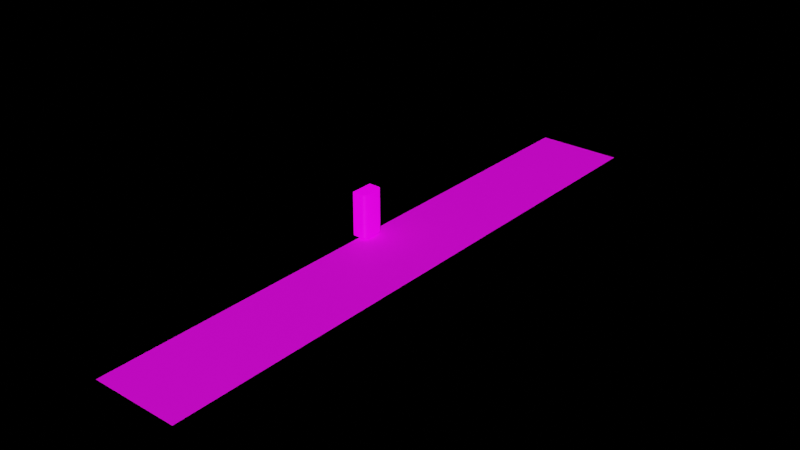 # Source: Vend.blend  (saved by Blender 2.83.19; exported with 4.5.12 LTS)
import bpy
from mathutils import Matrix  # noqa: F401  (used for matrix-valued properties, if any)

bpy.ops.wm.read_factory_settings(use_empty=True)
scene = bpy.context.scene
scene.name = 'Scene'

# ---- collections
col_collection = bpy.data.collections.new('Collection'); scene.collection.children.link(col_collection)

# ---- images (referenced by path relative to the original .blend; pixels are not part of the script)
import os
ASSET_DIR = os.environ.get("B2B_ASSET_DIR", "")  # directory of the original .blend (textures are referenced by path, not embedded)
HERE = os.path.dirname(os.path.abspath(__file__))  # packed textures are extracted next to this script under _unpacked/

def load_image(name, relpath, width, height, colorspace="sRGB"):
    """Load a texture the original file referenced (path relative to the .blend, or extracted next to this script)."""
    p = next((c for c in (os.path.join(HERE, relpath), os.path.join(ASSET_DIR, relpath)) if relpath and os.path.exists(c)), "")
    if p:
        img = bpy.data.images.load(p, check_existing=True)
        img.name = name
    else:  # same state as the original file: an image datablock whose file is absent (Cycles renders it pink)
        img = bpy.data.images.new(name, width, height)
        img.source = "FILE"
        img.filepath = "//" + (relpath or name)
    img.colorspace_settings.name = colorspace
    return img
img_chirumiru_png = load_image('Chirumiru.png', 'Chirumiru.png', 1024, 1024, 'sRGB')
img_road_001_basecolor_jpg = load_image('Road_001_basecolor.jpg', 'Road_001_basecolor.jpg', 1024, 1024, 'sRGB')
img_road_001_normal_jpg = load_image('Road_001_normal.jpg', 'Road_001_normal.jpg', 1024, 1024, 'Non-Color')

# ---- materials (node trees are filled in below, after node groups)
mat_material = bpy.data.materials.new('Material')
mat_material.alpha_threshold = 0.0
mat_material.line_color = (0.0, 0.0, 0.0, 1.0)
mat_material_001 = bpy.data.materials.new('Material.001')

# ---- node groups
ng_auto_smooth = bpy.data.node_groups.new('Auto Smooth', 'GeometryNodeTree')
_s = ng_auto_smooth.interface.new_socket(name='Geometry', in_out='OUTPUT', socket_type='NodeSocketGeometry')
_s = ng_auto_smooth.interface.new_socket(name='Geometry', in_out='INPUT', socket_type='NodeSocketGeometry')
_s = ng_auto_smooth.interface.new_socket(name='Angle', in_out='INPUT', socket_type='NodeSocketFloat')
_s.subtype = 'ANGLE'
_s.min_value = 0.0
_s.max_value = 3.142
ng_auto_smooth.is_modifier = True
_N = ng_auto_smooth.nodes; _L = ng_auto_smooth.links
n0 = _N.new('NodeGroupOutput'); n0.name = 'Group Output'; n0.location = (480, -100)
n1 = _N.new('NodeGroupInput'); n1.name = 'Group Input'; n1.location = (-420, -300)
n2 = _N.new('NodeGroupInput'); n2.name = 'Group Input.001'; n2.location = (-60, -100)
n3 = _N.new('GeometryNodeSetShadeSmooth'); n3.name = 'Set Shade Smooth'; n3.location = (120, -100)
n3.domain = 'EDGE'
n4 = _N.new('GeometryNodeSetShadeSmooth'); n4.name = 'Set Shade Smooth.001'; n4.location = (300, -100)
n5 = _N.new('GeometryNodeInputMeshEdgeAngle'); n5.name = 'Edge Angle'; n5.location = (-420, -220)
n6 = _N.new('GeometryNodeInputEdgeSmooth'); n6.name = 'Is Edge Smooth'; n6.location = (-60, -160)
n7 = _N.new('GeometryNodeInputShadeSmooth'); n7.name = 'Is Face Smooth'; n7.location = (-240, -340)
n8 = _N.new('FunctionNodeBooleanMath'); n8.name = 'Boolean Math'; n8.location = (-60, -220)
n9 = _N.new('FunctionNodeCompare'); n9.name = 'Compare'; n9.location = (-240, -180)
n9.operation = 'LESS_EQUAL'
_L.new(n5.outputs[0], n9.inputs[0])
_L.new(n4.outputs[0], n0.inputs[0])
_L.new(n1.outputs[1], n9.inputs[1])
_L.new(n9.outputs[0], n8.inputs[0])
_L.new(n7.outputs[0], n8.inputs[1])
_L.new(n2.outputs[0], n3.inputs[0])
_L.new(n6.outputs[0], n3.inputs[1])
_L.new(n3.outputs[0], n4.inputs[0])
_L.new(n8.outputs[0], n3.inputs[2])
n0.is_active_output = True

# ---- material node trees
mat_material.use_nodes = True; mat_material.node_tree.nodes.clear()
_N = mat_material.node_tree.nodes; _L = mat_material.node_tree.links
n0 = _N.new('ShaderNodeOutputMaterial'); n0.name = 'Material Output'; n0.location = (300, 300)
n1 = _N.new('ShaderNodeBsdfPrincipled'); n1.name = 'Principled BSDF'; n1.location = (10, 300)
n1.distribution = 'GGX'
n1.subsurface_method = 'BURLEY'
n1.inputs[2].default_value = 0.4
n1.inputs[3].default_value = 1.45
n1.inputs[28].default_value = 1.0
n2 = _N.new('ShaderNodeTexImage'); n2.name = 'Image Texture'; n2.location = (-365, 171)
n2.image = img_chirumiru_png
_L.new(n1.outputs[0], n0.inputs[0])
_L.new(n2.outputs[0], n1.inputs[0])
_L.new(n2.outputs[0], n1.inputs[27])
n0.is_active_output = True
mat_material_001.use_nodes = True; mat_material_001.node_tree.nodes.clear()
_N = mat_material_001.node_tree.nodes; _L = mat_material_001.node_tree.links
n0 = _N.new('ShaderNodeBsdfPrincipled'); n0.name = 'Principled BSDF'; n0.location = (10, 300)
n0.distribution = 'GGX'
n0.subsurface_method = 'BURLEY'
n0.inputs[3].default_value = 1.45
n0.inputs[27].default_value = (0.0, 0.0, 0.0, 1.0)
n0.inputs[28].default_value = 1.0
n1 = _N.new('ShaderNodeOutputMaterial'); n1.name = 'Material Output'; n1.location = (300, 300)
n2 = _N.new('ShaderNodeTexImage'); n2.name = 'Image Texture'; n2.location = (-476, 235)
n2.image = img_road_001_basecolor_jpg
n3 = _N.new('ShaderNodeNormalMap'); n3.name = 'Normal Map'; n3.location = (-215, -106)
n4 = _N.new('ShaderNodeTexImage'); n4.name = 'Image Texture.001'; n4.location = (-618, -101)
n4.image = img_road_001_normal_jpg
_L.new(n0.outputs[0], n1.inputs[0])
_L.new(n2.outputs[0], n0.inputs[0])
_L.new(n3.outputs[0], n0.inputs[5])
_L.new(n4.outputs[0], n3.inputs[1])
n1.is_active_output = True

# ---- world
world_world = bpy.data.worlds.new('World'); scene.world = world_world
world_world.use_nodes = True; world_world.node_tree.nodes.clear()
_N = world_world.node_tree.nodes; _L = world_world.node_tree.links
n0 = _N.new('ShaderNodeOutputWorld'); n0.name = 'World Output'; n0.location = (300, 300)
n1 = _N.new('ShaderNodeBackground'); n1.name = 'Background'; n1.location = (10, 300)
n1.inputs[0].default_value = (0.0, 0.0, 0.0, 1.0)
_L.new(n1.outputs[0], n0.inputs[0])
n0.is_active_output = True
world_world.color = (0.05088, 0.05088, 0.05088)
world_world.use_sun_shadow = False
world_world.sun_shadow_jitter_overblur = 0.0

# ---- meshes
me_cube_001 = bpy.data.meshes.new('Cube.001')
me_cube_001.from_pydata([(-1.0, -2.387, -4.565), (-1.0, -2.387, 4.565), (-1.0, 2.387, -4.565), (-1.0, 2.387, 4.565), (1.0, -2.387, -4.565), (1.0, -2.387, 4.565), (1.0, 2.387, -4.565), (1.0, 2.387, 4.565), (1.38, 2.359, 4.565), (1.38, 2.359, -4.565), (1.38, -2.359, -4.565), (1.38, -2.359, 4.565), (1.536, 2.301, 4.565), (1.536, 2.301, -4.565), (1.536, -2.301, -4.565), (1.536, -2.301, 4.565), (1.728, 2.11, 4.565), (1.728, 2.11, -4.565), (1.728, -2.11, -4.565), (1.728, -2.11, 4.565), (1.852, 1.857, 4.565), (1.852, 1.857, -4.565), (1.852, -1.857, -4.565), (1.852, -1.857, 4.565), (2.008, 1.109, 4.565), (2.008, 1.109, -4.565), (2.008, -1.109, -4.565), (2.008, -1.109, 4.565)], [], [(0, 1, 3, 2), (2, 3, 7, 6), (5, 4, 10, 11), (4, 5, 1, 0), (2, 6, 4, 0), (7, 3, 1, 5), (10, 9, 13, 14), (4, 6, 9, 10), (7, 5, 11, 8), (6, 7, 8, 9), (12, 15, 19, 16), (8, 11, 15, 12), (9, 8, 12, 13), (11, 10, 14, 15), (19, 18, 22, 23), (13, 12, 16, 17), (15, 14, 18, 19), (14, 13, 17, 18), (20, 23, 27, 24), (18, 17, 21, 22), (16, 19, 23, 20), (17, 16, 20, 21), (25, 24, 27, 26), (21, 20, 24, 25), (23, 22, 26, 27), (22, 21, 25, 26)])
me_cube_001.polygons.foreach_set('use_smooth', [0, 1, 1, 1, 0, 0, 0, 0, 0, 1, 0, 0, 1, 1, 1, 1, 1, 0, 0, 0, 0, 1, 1, 1, 1, 0])
_uv = me_cube_001.uv_layers.new(name='UVMap')
_uv.uv.foreach_set('vector', [9.884e-08, 0.6567, 0.0, 0.0, 0.3298, 0.0, 0.3298, 0.6567, 1.0, 3.429e-08, 1.0, 0.6567, 0.8632, 0.6567, 0.8632, 3.429e-08, 0.792, 0.000892, 0.792, 0.9999, 0.7384, 0.9999, 0.7384, 0.000892, 0.3589, 1.003, 0.3589, -0.01491, 0.5709, -0.01491, 0.5709, 1.003, 0.2078, 1.0, 0.06963, 1.0, 0.06963, 0.6567, 0.2078, 0.6567, 0.691, 0.6567, 0.8292, 0.6567, 0.8292, 1.0, 0.691, 1.0, 0.04339, 0.6586, 0.04339, 0.998, 0.0326, 0.9938, 0.0326, 0.6629, 0.06963, 0.6567, 0.06963, 1.0, 0.04339, 0.998, 0.04339, 0.6586, 0.691, 0.6567, 0.691, 1.0, 0.6647, 0.998, 0.6647, 0.6586, -0.02356, 0.9999, -0.02356, 0.000892, 0.03007, 0.000892, 0.03007, 0.9999, 0.654, 0.6629, 0.654, 0.9938, 0.6407, 0.9801, 0.6407, 0.6766, 0.6647, 0.6586, 0.6647, 0.998, 0.654, 0.9938, 0.654, 0.6629, 0.03007, 0.9999, 0.03007, 0.000892, 0.05307, 0.000892, 0.05307, 0.9999, 0.7384, 0.000892, 0.7384, 0.9999, 0.7154, 0.9999, 0.7154, 0.0008921, 0.6847, 0.000892, 0.6847, 0.9999, 0.649, 0.9999, 0.649, 0.000892, 0.05307, 0.9999, 0.05307, 0.000892, 0.0838, 0.000892, 0.0838, 0.9999, 0.7154, 0.0008921, 0.7154, 0.9999, 0.6847, 0.9999, 0.6847, 0.000892, 0.0326, 0.6629, 0.0326, 0.9938, 0.0193, 0.9801, 0.0193, 0.6766, 0.6321, 0.6948, 0.6321, 0.9619, 0.6214, 0.9081, 0.6214, 0.7486, 0.0193, 0.6766, 0.0193, 0.9801, 0.01078, 0.9619, 0.01078, 0.6948, 0.6407, 0.6766, 0.6407, 0.9801, 0.6321, 0.9619, 0.6321, 0.6948, 0.08907, 0.9999, 0.08907, 0.0008922, 0.1247, 0.0008923, 0.1247, 0.9999, 0.2303, 0.9999, 0.2303, 0.0008922, 0.5434, 0.0008921, 0.5434, 0.9999, 0.1247, 0.9999, 0.1247, 0.0008923, 0.2303, 0.0008922, 0.2303, 0.9999, 0.649, 0.000892, 0.649, 0.9999, 0.5434, 0.9999, 0.5434, 0.0008921, 0.01078, 0.6948, 0.01078, 0.9619, 0.0, 0.9081, 0.0, 0.7486])
me_cube_001.materials.append(mat_material)
me_cube_001.use_remesh_fix_poles = True
me_cube_001.use_remesh_preserve_attributes = False
me_cube_001.use_mirror_vertex_groups = False
me_cube_001.update()
me_plane = bpy.data.meshes.new('Plane')
me_plane.from_pydata([(-1.0, -6.957, 0.0), (1.0, -6.957, 0.0), (-1.0, 6.957, 0.0), (1.0, 6.957, 0.0)], [], [(0, 1, 3, 2)])
_uv = me_plane.uv_layers.new(name='UVMap')
_uv.uv.foreach_set('vector', [0.0, -2.369, 1.0, -2.369, 1.0, 3.369, 0.0, 3.369])
me_plane.materials.append(mat_material_001)
me_plane.use_remesh_fix_poles = True
me_plane.use_remesh_preserve_attributes = False
me_plane.use_mirror_vertex_groups = False
me_plane.update()

# ---- objects
ob_cube = bpy.data.objects.new('Cube', me_cube_001)
ob_plane = bpy.data.objects.new('Plane', me_plane)

# ---- transforms, parenting, visibility, modifiers, constraints
ob_cube.location = (0.0, 0.0, 0.0)
ob_cube.lineart.crease_threshold = 0.0
_m = ob_cube.modifiers.new('Auto Smooth', 'NODES')
_m.node_group = ng_auto_smooth
_gi = [s.identifier for s in ng_auto_smooth.interface.items_tree if s.item_type == 'SOCKET' and s.in_out == 'INPUT']
_m[_gi[1]] = 0.5236  # Angle
ob_plane.location = (8.903, 0.0, -5.044)
ob_plane.scale = (9.03, 9.03, 1.0)
ob_plane.lineart.crease_threshold = 0.0

# ---- collection membership
col_collection.objects.link(ob_cube)
col_collection.objects.link(ob_plane)

# ---- scene / render settings (as saved in the file)
scene.frame_start = 1; scene.frame_end = 250; scene.frame_set(1)
scene.render.engine = 'CYCLES'
scene.cycles.use_denoising = False
scene.cycles.samples = 128
scene.cycles.sampling_pattern = 'TABULATED_SOBOL'
scene.cycles.use_adaptive_sampling = False
scene.cycles.use_light_tree = False
scene.view_settings.view_transform = 'Filmic'
bpy.context.view_layer.update()

# ---- added for rendering (the .blend has no active camera and no usable light): camera, sun
cam_auto = bpy.data.cameras.new('AutoCamera')
cam_auto.lens = 50.0
cam_auto.sensor_width = 36.0
cam_auto.clip_end = 2068.97
ob_auto_camera = bpy.data.objects.new('AutoCamera', cam_auto)
scene.collection.objects.link(ob_auto_camera)
ob_auto_camera.location = (126.357, -141.469, 94.0731)
ob_auto_camera.rotation_euler = (1.09748, -7.21219e-08, 0.694738)
scene.camera = ob_auto_camera
light_auto_sun = bpy.data.lights.new('AutoSun', 'SUN')
light_auto_sun.energy = 3.0
light_auto_sun.angle = 0.0523599
ob_auto_sun = bpy.data.objects.new('AutoSun', light_auto_sun)
scene.collection.objects.link(ob_auto_sun)
ob_auto_sun.rotation_euler = (0.872665, 0.174533, 0.523599)
bpy.context.view_layer.update()
